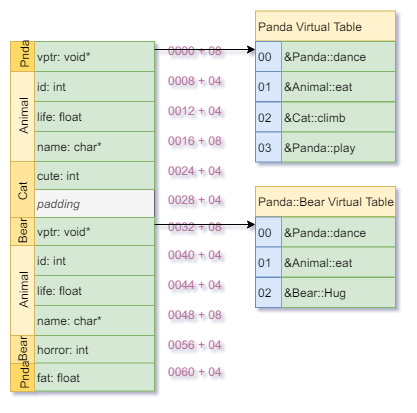

The diagram above was exported from draw.io. Its source (the exported page's mxGraphModel, read from the mxfile embedded in the PNG):
<mxGraphModel dx="4003" dy="789" grid="1" gridSize="10" guides="1" tooltips="1" connect="1" arrows="1" fold="1" page="1" pageScale="1" pageWidth="827" pageHeight="1169" background="#ffffff" math="0" shadow="0">
  <root>
    <mxCell id="0" />
    <mxCell id="1" parent="0" />
    <mxCell id="2" value="padding" style="rounded=0;whiteSpace=wrap;html=1;align=left;fontStyle=2;fillColor=#f5f5f5;strokeColor=#666666;fontColor=#333333;" vertex="1" parent="1">
      <mxGeometry x="-82" y="1737" width="120" height="28" as="geometry" />
    </mxCell>
    <mxCell id="3" value="id: int" style="rounded=0;whiteSpace=wrap;html=1;align=left;fillColor=#d5e8d4;strokeColor=#82b366;" vertex="1" parent="1">
      <mxGeometry x="-82" y="1619" width="120" height="30" as="geometry" />
    </mxCell>
    <mxCell id="4" value="vptr: void*" style="rounded=0;whiteSpace=wrap;html=1;align=left;fillColor=#d5e8d4;strokeColor=#82b366;" vertex="1" parent="1">
      <mxGeometry x="-82" y="1589" width="120" height="30" as="geometry" />
    </mxCell>
    <mxCell id="5" value="life: float" style="rounded=0;whiteSpace=wrap;html=1;align=left;fillColor=#d5e8d4;strokeColor=#82b366;" vertex="1" parent="1">
      <mxGeometry x="-82" y="1649" width="120" height="30" as="geometry" />
    </mxCell>
    <mxCell id="6" value="name: char*" style="rounded=0;whiteSpace=wrap;html=1;align=left;fillColor=#d5e8d4;strokeColor=#82b366;" vertex="1" parent="1">
      <mxGeometry x="-82" y="1679" width="120" height="30" as="geometry" />
    </mxCell>
    <mxCell id="7" value="Animal" style="rounded=0;whiteSpace=wrap;html=1;align=center;horizontal=0;fillColor=#fff2cc;strokeColor=#d6b656;" vertex="1" parent="1">
      <mxGeometry x="-106" y="1619" width="24" height="90" as="geometry" />
    </mxCell>
    <mxCell id="8" value="&lt;div style=&quot;text-align: right&quot;&gt;&lt;span&gt;&lt;font color=&quot;#b5739d&quot;&gt;0008 + 04&lt;/font&gt;&lt;/span&gt;&lt;/div&gt;" style="text;html=1;resizable=0;points=[];autosize=1;align=right;verticalAlign=top;spacingTop=-4;" vertex="1" parent="1">
      <mxGeometry x="38" y="1619" width="70" height="20" as="geometry" />
    </mxCell>
    <mxCell id="9" value="&lt;div style=&quot;text-align: right&quot;&gt;&lt;span&gt;0012 + 04&lt;/span&gt;&lt;/div&gt;" style="text;html=1;resizable=0;points=[];autosize=1;align=right;verticalAlign=top;spacingTop=-4;fontColor=#B5739D;" vertex="1" parent="1">
      <mxGeometry x="38" y="1649" width="70" height="20" as="geometry" />
    </mxCell>
    <mxCell id="10" value="&lt;div style=&quot;text-align: right&quot;&gt;&lt;span&gt;&lt;font color=&quot;#b5739d&quot;&gt;0016 + 08&lt;/font&gt;&lt;/span&gt;&lt;/div&gt;" style="text;html=1;resizable=0;points=[];autosize=1;align=right;verticalAlign=top;spacingTop=-4;" vertex="1" parent="1">
      <mxGeometry x="38" y="1679" width="70" height="20" as="geometry" />
    </mxCell>
    <mxCell id="11" value="cute: int" style="rounded=0;whiteSpace=wrap;html=1;align=left;fillColor=#d5e8d4;strokeColor=#82b366;" vertex="1" parent="1">
      <mxGeometry x="-82" y="1709" width="120" height="28" as="geometry" />
    </mxCell>
    <mxCell id="12" value="Cat" style="rounded=0;whiteSpace=wrap;html=1;align=center;horizontal=0;fillColor=#FFE599;strokeColor=#d6b656;" vertex="1" parent="1">
      <mxGeometry x="-106" y="1709" width="24" height="61" as="geometry" />
    </mxCell>
    <mxCell id="13" value="&lt;div style=&quot;text-align: right&quot;&gt;&lt;span&gt;&lt;font color=&quot;#b5739d&quot;&gt;0024 + 04&lt;/font&gt;&lt;/span&gt;&lt;/div&gt;" style="text;html=1;resizable=0;points=[];autosize=1;align=right;verticalAlign=top;spacingTop=-4;" vertex="1" parent="1">
      <mxGeometry x="38" y="1709" width="70" height="20" as="geometry" />
    </mxCell>
    <mxCell id="14" value="id: int" style="rounded=0;whiteSpace=wrap;html=1;align=left;fillColor=#d5e8d4;strokeColor=#82b366;" vertex="1" parent="1">
      <mxGeometry x="-82" y="1793" width="120" height="30" as="geometry" />
    </mxCell>
    <mxCell id="15" value="life: float" style="rounded=0;whiteSpace=wrap;html=1;align=left;fillColor=#d5e8d4;strokeColor=#82b366;" vertex="1" parent="1">
      <mxGeometry x="-82" y="1823" width="120" height="30" as="geometry" />
    </mxCell>
    <mxCell id="16" value="name: char*" style="rounded=0;whiteSpace=wrap;html=1;align=left;fillColor=#d5e8d4;strokeColor=#82b366;" vertex="1" parent="1">
      <mxGeometry x="-82" y="1853" width="120" height="30" as="geometry" />
    </mxCell>
    <mxCell id="17" value="Animal" style="rounded=0;whiteSpace=wrap;html=1;align=center;horizontal=0;fillColor=#fff2cc;strokeColor=#d6b656;" vertex="1" parent="1">
      <mxGeometry x="-106" y="1793" width="24" height="90" as="geometry" />
    </mxCell>
    <mxCell id="18" value="&lt;div style=&quot;text-align: right&quot;&gt;&lt;span&gt;&lt;font color=&quot;#b5739d&quot;&gt;0040 + 04&lt;/font&gt;&lt;/span&gt;&lt;/div&gt;" style="text;html=1;resizable=0;points=[];autosize=1;align=right;verticalAlign=top;spacingTop=-4;" vertex="1" parent="1">
      <mxGeometry x="38" y="1793" width="70" height="20" as="geometry" />
    </mxCell>
    <mxCell id="19" value="&lt;div style=&quot;text-align: right&quot;&gt;&lt;span&gt;0044 + 04&lt;/span&gt;&lt;/div&gt;" style="text;html=1;resizable=0;points=[];autosize=1;align=right;verticalAlign=top;spacingTop=-4;fontColor=#B5739D;" vertex="1" parent="1">
      <mxGeometry x="38" y="1823" width="70" height="20" as="geometry" />
    </mxCell>
    <mxCell id="20" value="&lt;div style=&quot;text-align: right&quot;&gt;&lt;span&gt;&lt;font color=&quot;#b5739d&quot;&gt;0048 + 08&lt;/font&gt;&lt;/span&gt;&lt;/div&gt;" style="text;html=1;resizable=0;points=[];autosize=1;align=right;verticalAlign=top;spacingTop=-4;" vertex="1" parent="1">
      <mxGeometry x="38" y="1853" width="70" height="20" as="geometry" />
    </mxCell>
    <mxCell id="21" value="&lt;div style=&quot;text-align: right&quot;&gt;&lt;span&gt;&lt;font color=&quot;#b5739d&quot;&gt;0056 + 04&lt;/font&gt;&lt;/span&gt;&lt;/div&gt;" style="text;html=1;resizable=0;points=[];autosize=1;align=right;verticalAlign=top;spacingTop=-4;" vertex="1" parent="1">
      <mxGeometry x="38" y="1883" width="70" height="20" as="geometry" />
    </mxCell>
    <mxCell id="22" value="&lt;div style=&quot;text-align: right&quot;&gt;&lt;span&gt;&lt;font color=&quot;#b5739d&quot;&gt;0028 + 04&lt;/font&gt;&lt;/span&gt;&lt;/div&gt;" style="text;html=1;resizable=0;points=[];autosize=1;align=right;verticalAlign=top;spacingTop=-4;" vertex="1" parent="1">
      <mxGeometry x="38" y="1737.5" width="70" height="20" as="geometry" />
    </mxCell>
    <mxCell id="23" value="&lt;font style=&quot;font-size: 8px&quot;&gt;Pnda&lt;/font&gt;" style="rounded=0;whiteSpace=wrap;html=1;align=center;horizontal=0;fillColor=#FFD966;strokeColor=#d6b656;fontSize=8;" vertex="1" parent="1">
      <mxGeometry x="-106" y="1589" width="24" height="30" as="geometry" />
    </mxCell>
    <mxCell id="24" value="&lt;div style=&quot;text-align: right&quot;&gt;&lt;span&gt;&lt;font color=&quot;#b5739d&quot;&gt;0000 + 08&lt;/font&gt;&lt;/span&gt;&lt;/div&gt;" style="text;html=1;resizable=0;points=[];autosize=1;align=right;verticalAlign=top;spacingTop=-4;" vertex="1" parent="1">
      <mxGeometry x="38" y="1589" width="70" height="20" as="geometry" />
    </mxCell>
    <mxCell id="25" value="vptr: void*" style="rounded=0;whiteSpace=wrap;html=1;align=left;fillColor=#d5e8d4;strokeColor=#82b366;" vertex="1" parent="1">
      <mxGeometry x="-82" y="1765" width="120" height="28" as="geometry" />
    </mxCell>
    <mxCell id="26" value="Bear" style="rounded=0;whiteSpace=wrap;html=1;align=center;horizontal=0;fillColor=#FFE599;strokeColor=#d6b656;" vertex="1" parent="1">
      <mxGeometry x="-106" y="1765" width="24" height="28" as="geometry" />
    </mxCell>
    <mxCell id="27" value="&lt;div style=&quot;text-align: right&quot;&gt;&lt;span&gt;&lt;font color=&quot;#b5739d&quot;&gt;0032 + 08&lt;/font&gt;&lt;/span&gt;&lt;/div&gt;" style="text;html=1;resizable=0;points=[];autosize=1;align=right;verticalAlign=top;spacingTop=-4;" vertex="1" parent="1">
      <mxGeometry x="38" y="1765" width="70" height="20" as="geometry" />
    </mxCell>
    <mxCell id="28" value="&lt;span&gt;Panda Virtual Table&lt;/span&gt;" style="rounded=0;whiteSpace=wrap;html=1;align=left;fillColor=#fff2cc;strokeColor=#d6b656;" vertex="1" parent="1">
      <mxGeometry x="139" y="1558.5" width="140" height="30" as="geometry" />
    </mxCell>
    <mxCell id="29" value="00" style="rounded=0;whiteSpace=wrap;html=1;align=left;horizontal=1;fillColor=#dae8fc;strokeColor=#6c8ebf;" vertex="1" parent="1">
      <mxGeometry x="139" y="1589" width="26" height="30" as="geometry" />
    </mxCell>
    <mxCell id="30" value="&amp;amp;Panda::dance" style="rounded=0;whiteSpace=wrap;html=1;align=left;fillColor=#d5e8d4;strokeColor=#82b366;" vertex="1" parent="1">
      <mxGeometry x="165" y="1589" width="114" height="30" as="geometry" />
    </mxCell>
    <mxCell id="31" value="" style="group" vertex="1" connectable="0" parent="1">
      <mxGeometry x="139" y="1619" width="140" height="30" as="geometry" />
    </mxCell>
    <mxCell id="32" value="01" style="rounded=0;whiteSpace=wrap;html=1;align=left;horizontal=1;fillColor=#dae8fc;strokeColor=#6c8ebf;" vertex="1" parent="31">
      <mxGeometry width="26" height="30" as="geometry" />
    </mxCell>
    <mxCell id="33" value="&amp;amp;Animal::eat" style="rounded=0;whiteSpace=wrap;html=1;align=left;fillColor=#d5e8d4;strokeColor=#82b366;" vertex="1" parent="31">
      <mxGeometry x="26" width="114" height="30" as="geometry" />
    </mxCell>
    <mxCell id="34" value="" style="group" vertex="1" connectable="0" parent="1">
      <mxGeometry x="139" y="1649.5" width="140" height="30" as="geometry" />
    </mxCell>
    <mxCell id="35" value="02" style="rounded=0;whiteSpace=wrap;html=1;align=left;horizontal=1;fillColor=#dae8fc;strokeColor=#6c8ebf;" vertex="1" parent="34">
      <mxGeometry width="26" height="30" as="geometry" />
    </mxCell>
    <mxCell id="36" value="&amp;amp;Cat::climb" style="rounded=0;whiteSpace=wrap;html=1;align=left;fillColor=#d5e8d4;strokeColor=#82b366;" vertex="1" parent="34">
      <mxGeometry x="26" width="114" height="30" as="geometry" />
    </mxCell>
    <mxCell id="37" value="&lt;span&gt;Panda::Bear Virtual Table&lt;/span&gt;" style="rounded=0;whiteSpace=wrap;html=1;align=left;fillColor=#fff2cc;strokeColor=#d6b656;" vertex="1" parent="1">
      <mxGeometry x="139" y="1734" width="140" height="30" as="geometry" />
    </mxCell>
    <mxCell id="38" value="00" style="rounded=0;whiteSpace=wrap;html=1;align=left;horizontal=1;fillColor=#dae8fc;strokeColor=#6c8ebf;" vertex="1" parent="1">
      <mxGeometry x="139" y="1764.5" width="26" height="30" as="geometry" />
    </mxCell>
    <mxCell id="39" value="&amp;amp;Panda::dance" style="rounded=0;whiteSpace=wrap;html=1;align=left;fillColor=#d5e8d4;strokeColor=#82b366;" vertex="1" parent="1">
      <mxGeometry x="165" y="1764.5" width="114" height="30" as="geometry" />
    </mxCell>
    <mxCell id="40" value="" style="group" vertex="1" connectable="0" parent="1">
      <mxGeometry x="139" y="1794.5" width="140" height="30" as="geometry" />
    </mxCell>
    <mxCell id="41" value="01" style="rounded=0;whiteSpace=wrap;html=1;align=left;horizontal=1;fillColor=#dae8fc;strokeColor=#6c8ebf;" vertex="1" parent="40">
      <mxGeometry width="26" height="30" as="geometry" />
    </mxCell>
    <mxCell id="42" value="&amp;amp;Animal::eat" style="rounded=0;whiteSpace=wrap;html=1;align=left;fillColor=#d5e8d4;strokeColor=#82b366;" vertex="1" parent="40">
      <mxGeometry x="26" width="114" height="30" as="geometry" />
    </mxCell>
    <mxCell id="43" value="" style="group" vertex="1" connectable="0" parent="1">
      <mxGeometry x="139" y="1825" width="140" height="30" as="geometry" />
    </mxCell>
    <mxCell id="44" value="02" style="rounded=0;whiteSpace=wrap;html=1;align=left;horizontal=1;fillColor=#dae8fc;strokeColor=#6c8ebf;" vertex="1" parent="43">
      <mxGeometry width="26" height="30" as="geometry" />
    </mxCell>
    <mxCell id="45" value="&amp;amp;Bear::Hug" style="rounded=0;whiteSpace=wrap;html=1;align=left;fillColor=#d5e8d4;strokeColor=#82b366;" vertex="1" parent="43">
      <mxGeometry x="26" width="114" height="30" as="geometry" />
    </mxCell>
    <mxCell id="46" value="" style="group" vertex="1" connectable="0" parent="1">
      <mxGeometry x="139" y="1679.5" width="140" height="30" as="geometry" />
    </mxCell>
    <mxCell id="47" value="03" style="rounded=0;whiteSpace=wrap;html=1;align=left;horizontal=1;fillColor=#dae8fc;strokeColor=#6c8ebf;" vertex="1" parent="46">
      <mxGeometry width="26" height="30" as="geometry" />
    </mxCell>
    <mxCell id="48" value="&amp;amp;Panda::play" style="rounded=0;whiteSpace=wrap;html=1;align=left;fillColor=#d5e8d4;strokeColor=#82b366;" vertex="1" parent="46">
      <mxGeometry x="26" width="114" height="30" as="geometry" />
    </mxCell>
    <mxCell id="49" value="" style="endArrow=classic;html=1;fontSize=8;fontColor=#B5739D;entryX=0;entryY=0.25;entryDx=0;entryDy=0;exitX=1;exitY=0.25;exitDx=0;exitDy=0;" edge="1" source="4" target="29" parent="1">
      <mxGeometry width="50" height="50" relative="1" as="geometry">
        <mxPoint x="38" y="1600" as="sourcePoint" />
        <mxPoint x="138" y="1602" as="targetPoint" />
      </mxGeometry>
    </mxCell>
    <mxCell id="50" value="" style="endArrow=classic;html=1;fontSize=8;fontColor=#B5739D;entryX=0;entryY=0.25;entryDx=0;entryDy=0;exitX=1;exitY=0.25;exitDx=0;exitDy=0;" edge="1" source="25" target="38" parent="1">
      <mxGeometry width="50" height="50" relative="1" as="geometry">
        <mxPoint x="38" y="1775.1666666666667" as="sourcePoint" />
        <mxPoint x="139" y="1775.1666666666667" as="targetPoint" />
      </mxGeometry>
    </mxCell>
    <mxCell id="51" value="&lt;div style=&quot;text-align: right&quot;&gt;&lt;span&gt;&lt;font color=&quot;#b5739d&quot;&gt;0060 + 04&lt;/font&gt;&lt;/span&gt;&lt;/div&gt;" style="text;html=1;resizable=0;points=[];autosize=1;align=right;verticalAlign=top;spacingTop=-4;" vertex="1" parent="1">
      <mxGeometry x="38" y="1910.4999186197915" width="70" height="20" as="geometry" />
    </mxCell>
    <mxCell id="52" value="horror: int" style="rounded=0;whiteSpace=wrap;html=1;align=left;fillColor=#d5e8d4;strokeColor=#82b366;" vertex="1" parent="1">
      <mxGeometry x="-82" y="1883" width="120" height="28" as="geometry" />
    </mxCell>
    <mxCell id="53" value="fat: float" style="rounded=0;whiteSpace=wrap;html=1;align=left;fillColor=#d5e8d4;strokeColor=#82b366;" vertex="1" parent="1">
      <mxGeometry x="-82" y="1910.5" width="120" height="28" as="geometry" />
    </mxCell>
    <mxCell id="54" value="Bear" style="rounded=0;whiteSpace=wrap;html=1;align=center;horizontal=0;fillColor=#FFE599;strokeColor=#d6b656;" vertex="1" parent="1">
      <mxGeometry x="-106" y="1883" width="24" height="28" as="geometry" />
    </mxCell>
    <mxCell id="55" value="&lt;font style=&quot;font-size: 8px&quot;&gt;Pnda&lt;/font&gt;" style="rounded=0;whiteSpace=wrap;html=1;align=center;horizontal=0;fillColor=#FFD966;strokeColor=#d6b656;fontSize=8;" vertex="1" parent="1">
      <mxGeometry x="-106" y="1911" width="24" height="28" as="geometry" />
    </mxCell>
  </root>
</mxGraphModel>